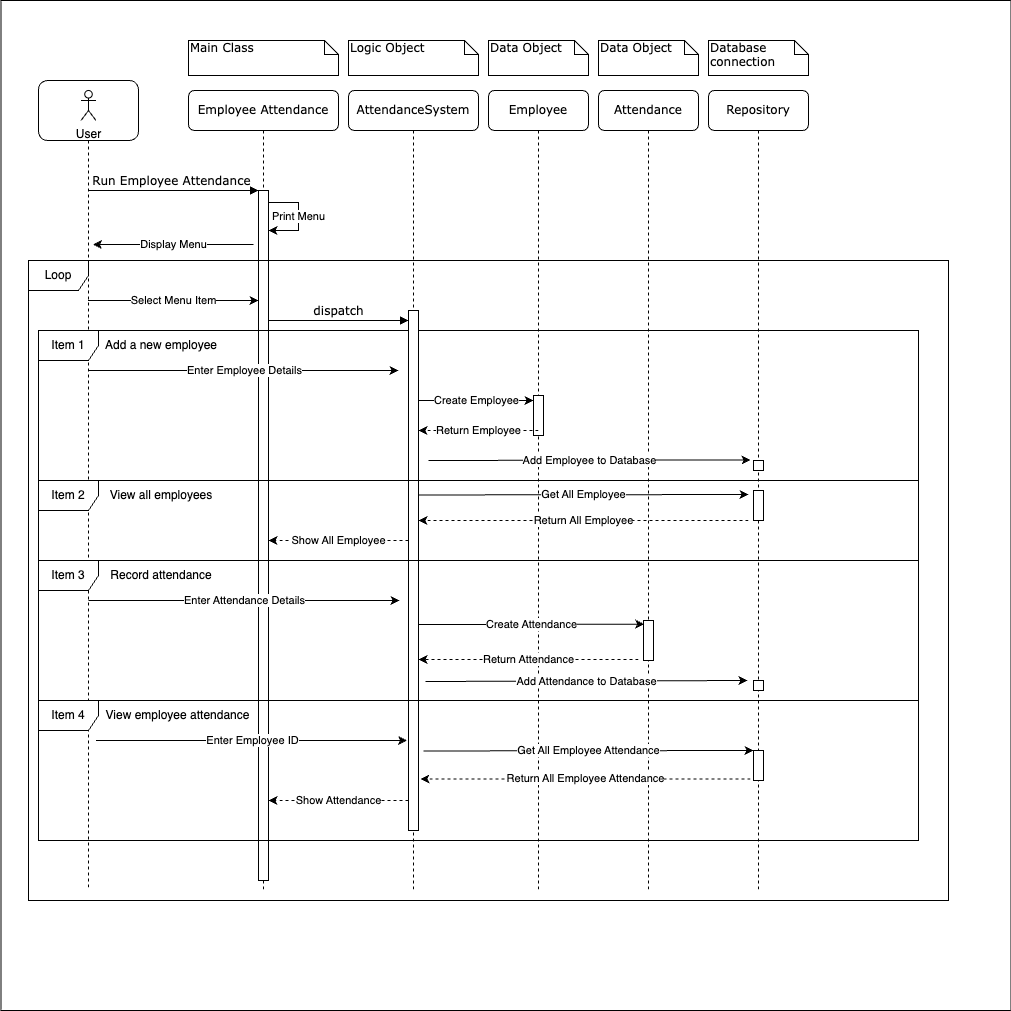

The diagram above was exported from draw.io. Its source (the exported page's mxGraphModel, read from the mxfile embedded in the PNG):
<mxGraphModel dx="2206" dy="1959" grid="1" gridSize="10" guides="1" tooltips="1" connect="1" arrows="1" fold="1" page="1" pageScale="1" pageWidth="1100" pageHeight="850" background="none" math="0" shadow="0">
  <root>
    <mxCell id="0" />
    <mxCell id="1" parent="0" />
    <mxCell id="_zLtFsIFJinmwNMiXR6H-37" value="" style="whiteSpace=wrap;html=1;aspect=fixed;" vertex="1" parent="1">
      <mxGeometry x="2.5" y="-10" width="1010" height="1010" as="geometry" />
    </mxCell>
    <mxCell id="7baba1c4bc27f4b0-2" value="&lt;span style=&quot;text-wrap: nowrap;&quot;&gt;Employee Attendance&lt;/span&gt;" style="shape=umlLifeline;perimeter=lifelinePerimeter;whiteSpace=wrap;html=1;container=1;collapsible=0;recursiveResize=0;outlineConnect=0;rounded=1;shadow=0;comic=0;labelBackgroundColor=none;strokeWidth=1;fontFamily=Verdana;fontSize=12;align=center;" parent="1" vertex="1">
      <mxGeometry x="190" y="80" width="150" height="800" as="geometry" />
    </mxCell>
    <mxCell id="7baba1c4bc27f4b0-10" value="" style="html=1;points=[];perimeter=orthogonalPerimeter;rounded=0;shadow=0;comic=0;labelBackgroundColor=none;strokeWidth=1;fontFamily=Verdana;fontSize=12;align=center;" parent="7baba1c4bc27f4b0-2" vertex="1">
      <mxGeometry x="70" y="100" width="10" height="690" as="geometry" />
    </mxCell>
    <mxCell id="_zLtFsIFJinmwNMiXR6H-4" value="Print Menu" style="endArrow=classic;html=1;rounded=0;" edge="1" parent="7baba1c4bc27f4b0-2" source="7baba1c4bc27f4b0-10" target="7baba1c4bc27f4b0-10">
      <mxGeometry width="50" height="50" relative="1" as="geometry">
        <mxPoint x="100" y="130" as="sourcePoint" />
        <mxPoint x="150" y="80" as="targetPoint" />
        <Array as="points">
          <mxPoint x="110" y="112" />
          <mxPoint x="110" y="140" />
        </Array>
      </mxGeometry>
    </mxCell>
    <mxCell id="7baba1c4bc27f4b0-3" value="AttendanceSystem" style="shape=umlLifeline;perimeter=lifelinePerimeter;whiteSpace=wrap;html=1;container=0;collapsible=0;recursiveResize=0;outlineConnect=0;rounded=1;shadow=0;comic=0;labelBackgroundColor=none;strokeWidth=1;fontFamily=Verdana;fontSize=12;align=center;" parent="1" vertex="1">
      <mxGeometry x="350" y="80" width="130" height="800" as="geometry" />
    </mxCell>
    <mxCell id="7baba1c4bc27f4b0-4" value="Employee" style="shape=umlLifeline;perimeter=lifelinePerimeter;whiteSpace=wrap;html=1;container=1;collapsible=0;recursiveResize=0;outlineConnect=0;rounded=1;shadow=0;comic=0;labelBackgroundColor=none;strokeWidth=1;fontFamily=Verdana;fontSize=12;align=center;" parent="1" vertex="1">
      <mxGeometry x="490" y="80" width="100" height="800" as="geometry" />
    </mxCell>
    <mxCell id="7baba1c4bc27f4b0-5" value="Attendance" style="shape=umlLifeline;perimeter=lifelinePerimeter;whiteSpace=wrap;html=1;container=1;collapsible=0;recursiveResize=0;outlineConnect=0;rounded=1;shadow=0;comic=0;labelBackgroundColor=none;strokeWidth=1;fontFamily=Verdana;fontSize=12;align=center;" parent="1" vertex="1">
      <mxGeometry x="600" y="80" width="100" height="800" as="geometry" />
    </mxCell>
    <mxCell id="7baba1c4bc27f4b0-6" value="Repository" style="shape=umlLifeline;perimeter=lifelinePerimeter;whiteSpace=wrap;html=1;container=1;collapsible=0;recursiveResize=0;outlineConnect=0;rounded=1;shadow=0;comic=0;labelBackgroundColor=none;strokeWidth=1;fontFamily=Verdana;fontSize=12;align=center;" parent="1" vertex="1">
      <mxGeometry x="710" y="80" width="100" height="800" as="geometry" />
    </mxCell>
    <mxCell id="7baba1c4bc27f4b0-11" value="Run&amp;nbsp;Employee Attendance&amp;nbsp;" style="html=1;verticalAlign=bottom;endArrow=block;entryX=0;entryY=0;labelBackgroundColor=none;fontFamily=Verdana;fontSize=12;edgeStyle=elbowEdgeStyle;elbow=vertical;" parent="1" source="7baba1c4bc27f4b0-8" target="7baba1c4bc27f4b0-10" edge="1">
      <mxGeometry relative="1" as="geometry">
        <mxPoint x="155" y="180" as="sourcePoint" />
      </mxGeometry>
    </mxCell>
    <mxCell id="7baba1c4bc27f4b0-41" value="Main Class" style="shape=note;whiteSpace=wrap;html=1;size=14;verticalAlign=top;align=left;spacingTop=-6;rounded=0;shadow=0;comic=0;labelBackgroundColor=none;strokeWidth=1;fontFamily=Verdana;fontSize=12" parent="1" vertex="1">
      <mxGeometry x="190" y="30" width="150" height="35" as="geometry" />
    </mxCell>
    <mxCell id="7baba1c4bc27f4b0-43" value="Data Object" style="shape=note;whiteSpace=wrap;html=1;size=14;verticalAlign=top;align=left;spacingTop=-6;rounded=0;shadow=0;comic=0;labelBackgroundColor=none;strokeWidth=1;fontFamily=Verdana;fontSize=12" parent="1" vertex="1">
      <mxGeometry x="490" y="30" width="100" height="35" as="geometry" />
    </mxCell>
    <mxCell id="7baba1c4bc27f4b0-44" value="Data Object" style="shape=note;whiteSpace=wrap;html=1;size=14;verticalAlign=top;align=left;spacingTop=-6;rounded=0;shadow=0;comic=0;labelBackgroundColor=none;strokeWidth=1;fontFamily=Verdana;fontSize=12" parent="1" vertex="1">
      <mxGeometry x="600" y="30" width="100" height="35" as="geometry" />
    </mxCell>
    <mxCell id="7baba1c4bc27f4b0-45" value="Logic Object" style="shape=note;whiteSpace=wrap;html=1;size=14;verticalAlign=top;align=left;spacingTop=-6;rounded=0;shadow=0;comic=0;labelBackgroundColor=none;strokeWidth=1;fontFamily=Verdana;fontSize=12" parent="1" vertex="1">
      <mxGeometry x="350" y="30" width="130" height="35" as="geometry" />
    </mxCell>
    <mxCell id="7baba1c4bc27f4b0-46" value="Database connection" style="shape=note;whiteSpace=wrap;html=1;size=14;verticalAlign=top;align=left;spacingTop=-6;rounded=0;shadow=0;comic=0;labelBackgroundColor=none;strokeWidth=1;fontFamily=Verdana;fontSize=12" parent="1" vertex="1">
      <mxGeometry x="710" y="30" width="100" height="35" as="geometry" />
    </mxCell>
    <mxCell id="_zLtFsIFJinmwNMiXR6H-5" value="Display Menu" style="endArrow=classic;html=1;rounded=0;" edge="1" parent="1">
      <mxGeometry width="50" height="50" relative="1" as="geometry">
        <mxPoint x="255" y="234" as="sourcePoint" />
        <mxPoint x="94.44736842105249" y="234" as="targetPoint" />
      </mxGeometry>
    </mxCell>
    <mxCell id="_zLtFsIFJinmwNMiXR6H-20" value="Return All Employee" style="endArrow=classic;html=1;rounded=0;dashed=1;" edge="1" parent="1">
      <mxGeometry width="50" height="50" relative="1" as="geometry">
        <mxPoint x="750" y="510" as="sourcePoint" />
        <mxPoint x="420" y="510" as="targetPoint" />
      </mxGeometry>
    </mxCell>
    <mxCell id="7baba1c4bc27f4b0-8" value="" style="shape=umlLifeline;perimeter=lifelinePerimeter;whiteSpace=wrap;html=1;container=0;collapsible=0;recursiveResize=0;outlineConnect=0;rounded=1;shadow=0;comic=0;labelBackgroundColor=none;strokeWidth=1;fontFamily=Verdana;fontSize=12;align=center;size=60;" parent="1" vertex="1">
      <mxGeometry x="40" y="70" width="100" height="810" as="geometry" />
    </mxCell>
    <mxCell id="_zLtFsIFJinmwNMiXR6H-1" value="User" style="shape=umlActor;verticalLabelPosition=bottom;verticalAlign=top;html=1;outlineConnect=0;" vertex="1" parent="1">
      <mxGeometry x="82.5" y="80" width="15" height="30" as="geometry" />
    </mxCell>
    <mxCell id="_zLtFsIFJinmwNMiXR6H-6" value="Loop" style="shape=umlFrame;whiteSpace=wrap;html=1;pointerEvents=0;" vertex="1" parent="1">
      <mxGeometry x="30" y="250" width="920" height="640" as="geometry" />
    </mxCell>
    <mxCell id="_zLtFsIFJinmwNMiXR6H-8" value="Item 1" style="shape=umlFrame;whiteSpace=wrap;html=1;pointerEvents=0;" vertex="1" parent="1">
      <mxGeometry x="40" y="320" width="880" height="150" as="geometry" />
    </mxCell>
    <mxCell id="_zLtFsIFJinmwNMiXR6H-9" value="Add a new employee" style="text;html=1;align=center;verticalAlign=middle;whiteSpace=wrap;rounded=0;" vertex="1" parent="1">
      <mxGeometry x="97.5" y="320" width="130" height="30" as="geometry" />
    </mxCell>
    <mxCell id="_zLtFsIFJinmwNMiXR6H-7" value="Select Menu Item" style="endArrow=classic;html=1;rounded=0;entryX=0;entryY=0.522;entryDx=0;entryDy=0;entryPerimeter=0;" edge="1" parent="1">
      <mxGeometry width="50" height="50" relative="1" as="geometry">
        <mxPoint x="89.5" y="289.99999999999994" as="sourcePoint" />
        <mxPoint x="260" y="289.99999999999994" as="targetPoint" />
      </mxGeometry>
    </mxCell>
    <mxCell id="7baba1c4bc27f4b0-13" value="" style="html=1;points=[];perimeter=orthogonalPerimeter;rounded=0;shadow=0;comic=0;labelBackgroundColor=none;strokeWidth=1;fontFamily=Verdana;fontSize=12;align=center;" parent="1" vertex="1">
      <mxGeometry x="410" y="300" width="10" height="520" as="geometry" />
    </mxCell>
    <mxCell id="7baba1c4bc27f4b0-14" value="dispatch" style="html=1;verticalAlign=bottom;endArrow=block;entryX=0;entryY=0;labelBackgroundColor=none;fontFamily=Verdana;fontSize=12;edgeStyle=elbowEdgeStyle;elbow=vertical;" parent="1" edge="1">
      <mxGeometry relative="1" as="geometry">
        <mxPoint x="270" y="310" as="sourcePoint" />
        <mxPoint x="410" y="310.0000000000002" as="targetPoint" />
        <mxPoint as="offset" />
      </mxGeometry>
    </mxCell>
    <mxCell id="_zLtFsIFJinmwNMiXR6H-11" value="Enter Employee Details" style="endArrow=classic;html=1;rounded=0;" edge="1" parent="1" source="7baba1c4bc27f4b0-8">
      <mxGeometry x="0.0033" width="50" height="50" relative="1" as="geometry">
        <mxPoint x="330" y="450" as="sourcePoint" />
        <mxPoint x="400" y="360" as="targetPoint" />
        <mxPoint as="offset" />
      </mxGeometry>
    </mxCell>
    <mxCell id="7baba1c4bc27f4b0-19" value="" style="html=1;points=[];perimeter=orthogonalPerimeter;rounded=0;shadow=0;comic=0;labelBackgroundColor=none;strokeWidth=1;fontFamily=Verdana;fontSize=12;align=center;" parent="1" vertex="1">
      <mxGeometry x="535" y="385" width="10" height="40" as="geometry" />
    </mxCell>
    <mxCell id="_zLtFsIFJinmwNMiXR6H-12" value="Create Employee" style="endArrow=classic;html=1;rounded=0;entryX=0;entryY=0.125;entryDx=0;entryDy=0;entryPerimeter=0;" edge="1" parent="1" target="7baba1c4bc27f4b0-19">
      <mxGeometry width="50" height="50" relative="1" as="geometry">
        <mxPoint x="420" y="390" as="sourcePoint" />
        <mxPoint x="490" y="390" as="targetPoint" />
      </mxGeometry>
    </mxCell>
    <mxCell id="_zLtFsIFJinmwNMiXR6H-13" value="Return Employee" style="endArrow=classic;html=1;rounded=0;exitX=0.5;exitY=0.875;exitDx=0;exitDy=0;exitPerimeter=0;dashed=1;" edge="1" parent="1" source="7baba1c4bc27f4b0-19">
      <mxGeometry width="50" height="50" relative="1" as="geometry">
        <mxPoint x="430" y="480" as="sourcePoint" />
        <mxPoint x="420" y="420" as="targetPoint" />
      </mxGeometry>
    </mxCell>
    <mxCell id="_zLtFsIFJinmwNMiXR6H-15" value="Item 2" style="shape=umlFrame;whiteSpace=wrap;html=1;pointerEvents=0;" vertex="1" parent="1">
      <mxGeometry x="40" y="470" width="880" height="80" as="geometry" />
    </mxCell>
    <mxCell id="_zLtFsIFJinmwNMiXR6H-16" value="" style="html=1;points=[];perimeter=orthogonalPerimeter;rounded=0;shadow=0;comic=0;labelBackgroundColor=none;strokeWidth=1;fontFamily=Verdana;fontSize=12;align=center;" vertex="1" parent="1">
      <mxGeometry x="755" y="450" width="10" height="10" as="geometry" />
    </mxCell>
    <mxCell id="_zLtFsIFJinmwNMiXR6H-14" value="Add Employee to Database" style="endArrow=classic;html=1;rounded=0;entryX=-0.295;entryY=-0.058;entryDx=0;entryDy=0;entryPerimeter=0;" edge="1" parent="1" target="_zLtFsIFJinmwNMiXR6H-16">
      <mxGeometry width="50" height="50" relative="1" as="geometry">
        <mxPoint x="430" y="450" as="sourcePoint" />
        <mxPoint x="710" y="420" as="targetPoint" />
      </mxGeometry>
    </mxCell>
    <mxCell id="_zLtFsIFJinmwNMiXR6H-17" value="View all employees" style="text;html=1;align=center;verticalAlign=middle;whiteSpace=wrap;rounded=0;" vertex="1" parent="1">
      <mxGeometry x="97.5" y="470" width="130" height="30" as="geometry" />
    </mxCell>
    <mxCell id="_zLtFsIFJinmwNMiXR6H-18" value="Get All Employee" style="endArrow=classic;html=1;rounded=0;" edge="1" parent="1">
      <mxGeometry width="50" height="50" relative="1" as="geometry">
        <mxPoint x="420" y="484.47" as="sourcePoint" />
        <mxPoint x="750" y="484" as="targetPoint" />
      </mxGeometry>
    </mxCell>
    <mxCell id="_zLtFsIFJinmwNMiXR6H-19" value="" style="html=1;points=[];perimeter=orthogonalPerimeter;rounded=0;shadow=0;comic=0;labelBackgroundColor=none;strokeWidth=1;fontFamily=Verdana;fontSize=12;align=center;" vertex="1" parent="1">
      <mxGeometry x="755" y="480" width="10" height="30" as="geometry" />
    </mxCell>
    <mxCell id="_zLtFsIFJinmwNMiXR6H-21" value="Show All Employee" style="endArrow=classic;html=1;rounded=0;dashed=1;" edge="1" parent="1">
      <mxGeometry width="50" height="50" relative="1" as="geometry">
        <mxPoint x="410" y="530" as="sourcePoint" />
        <mxPoint x="270" y="530" as="targetPoint" />
      </mxGeometry>
    </mxCell>
    <mxCell id="_zLtFsIFJinmwNMiXR6H-22" value="Item 3" style="shape=umlFrame;whiteSpace=wrap;html=1;pointerEvents=0;" vertex="1" parent="1">
      <mxGeometry x="40" y="550" width="880" height="140" as="geometry" />
    </mxCell>
    <mxCell id="_zLtFsIFJinmwNMiXR6H-23" value="Record attendance" style="text;html=1;align=center;verticalAlign=middle;whiteSpace=wrap;rounded=0;" vertex="1" parent="1">
      <mxGeometry x="97.5" y="550" width="130" height="30" as="geometry" />
    </mxCell>
    <mxCell id="_zLtFsIFJinmwNMiXR6H-24" value="Enter Attendance Details" style="endArrow=classic;html=1;rounded=0;" edge="1" parent="1">
      <mxGeometry x="0.0033" width="50" height="50" relative="1" as="geometry">
        <mxPoint x="90" y="590" as="sourcePoint" />
        <mxPoint x="401" y="590" as="targetPoint" />
        <mxPoint as="offset" />
      </mxGeometry>
    </mxCell>
    <mxCell id="_zLtFsIFJinmwNMiXR6H-25" value="" style="html=1;points=[];perimeter=orthogonalPerimeter;rounded=0;shadow=0;comic=0;labelBackgroundColor=none;strokeWidth=1;fontFamily=Verdana;fontSize=12;align=center;" vertex="1" parent="1">
      <mxGeometry x="645" y="610" width="10" height="40" as="geometry" />
    </mxCell>
    <mxCell id="_zLtFsIFJinmwNMiXR6H-26" value="Create Attendance" style="endArrow=classic;html=1;rounded=0;entryX=0.074;entryY=0.091;entryDx=0;entryDy=0;entryPerimeter=0;" edge="1" parent="1" target="_zLtFsIFJinmwNMiXR6H-25">
      <mxGeometry width="50" height="50" relative="1" as="geometry">
        <mxPoint x="420" y="614" as="sourcePoint" />
        <mxPoint x="535" y="610" as="targetPoint" />
      </mxGeometry>
    </mxCell>
    <mxCell id="_zLtFsIFJinmwNMiXR6H-27" value="Return Attendance" style="endArrow=classic;html=1;rounded=0;exitX=0.5;exitY=0.875;exitDx=0;exitDy=0;exitPerimeter=0;dashed=1;" edge="1" parent="1" target="7baba1c4bc27f4b0-13">
      <mxGeometry width="50" height="50" relative="1" as="geometry">
        <mxPoint x="640" y="648.95" as="sourcePoint" />
        <mxPoint x="520" y="648.95" as="targetPoint" />
      </mxGeometry>
    </mxCell>
    <mxCell id="_zLtFsIFJinmwNMiXR6H-28" value="Add Attendance to Database" style="endArrow=classic;html=1;rounded=0;entryX=-0.295;entryY=-0.058;entryDx=0;entryDy=0;entryPerimeter=0;" edge="1" parent="1">
      <mxGeometry width="50" height="50" relative="1" as="geometry">
        <mxPoint x="427" y="671" as="sourcePoint" />
        <mxPoint x="749" y="670" as="targetPoint" />
      </mxGeometry>
    </mxCell>
    <mxCell id="_zLtFsIFJinmwNMiXR6H-29" value="" style="html=1;points=[];perimeter=orthogonalPerimeter;rounded=0;shadow=0;comic=0;labelBackgroundColor=none;strokeWidth=1;fontFamily=Verdana;fontSize=12;align=center;" vertex="1" parent="1">
      <mxGeometry x="755" y="670" width="10" height="10" as="geometry" />
    </mxCell>
    <mxCell id="_zLtFsIFJinmwNMiXR6H-30" value="Item 4" style="shape=umlFrame;whiteSpace=wrap;html=1;pointerEvents=0;" vertex="1" parent="1">
      <mxGeometry x="40" y="690" width="880" height="140" as="geometry" />
    </mxCell>
    <mxCell id="_zLtFsIFJinmwNMiXR6H-31" value="View employee attendance" style="text;html=1;align=center;verticalAlign=middle;whiteSpace=wrap;rounded=0;" vertex="1" parent="1">
      <mxGeometry x="97.5" y="690" width="162.5" height="30" as="geometry" />
    </mxCell>
    <mxCell id="_zLtFsIFJinmwNMiXR6H-32" value="Enter Employee ID" style="endArrow=classic;html=1;rounded=0;" edge="1" parent="1">
      <mxGeometry x="0.0033" width="50" height="50" relative="1" as="geometry">
        <mxPoint x="97.5" y="730" as="sourcePoint" />
        <mxPoint x="408.5" y="730" as="targetPoint" />
        <mxPoint as="offset" />
      </mxGeometry>
    </mxCell>
    <mxCell id="_zLtFsIFJinmwNMiXR6H-33" value="Get All Employee Attendance" style="endArrow=classic;html=1;rounded=0;" edge="1" parent="1">
      <mxGeometry width="50" height="50" relative="1" as="geometry">
        <mxPoint x="425" y="740.47" as="sourcePoint" />
        <mxPoint x="755" y="740" as="targetPoint" />
      </mxGeometry>
    </mxCell>
    <mxCell id="_zLtFsIFJinmwNMiXR6H-34" value="" style="html=1;points=[];perimeter=orthogonalPerimeter;rounded=0;shadow=0;comic=0;labelBackgroundColor=none;strokeWidth=1;fontFamily=Verdana;fontSize=12;align=center;" vertex="1" parent="1">
      <mxGeometry x="755" y="740" width="10" height="30" as="geometry" />
    </mxCell>
    <mxCell id="_zLtFsIFJinmwNMiXR6H-35" value="Return All Employee Attendance" style="endArrow=classic;html=1;rounded=0;dashed=1;" edge="1" parent="1">
      <mxGeometry width="50" height="50" relative="1" as="geometry">
        <mxPoint x="752" y="768.47" as="sourcePoint" />
        <mxPoint x="422" y="768.47" as="targetPoint" />
      </mxGeometry>
    </mxCell>
    <mxCell id="_zLtFsIFJinmwNMiXR6H-36" value="Show Attendance" style="endArrow=classic;html=1;rounded=0;dashed=1;" edge="1" parent="1">
      <mxGeometry width="50" height="50" relative="1" as="geometry">
        <mxPoint x="410" y="790" as="sourcePoint" />
        <mxPoint x="270" y="790" as="targetPoint" />
      </mxGeometry>
    </mxCell>
  </root>
</mxGraphModel>